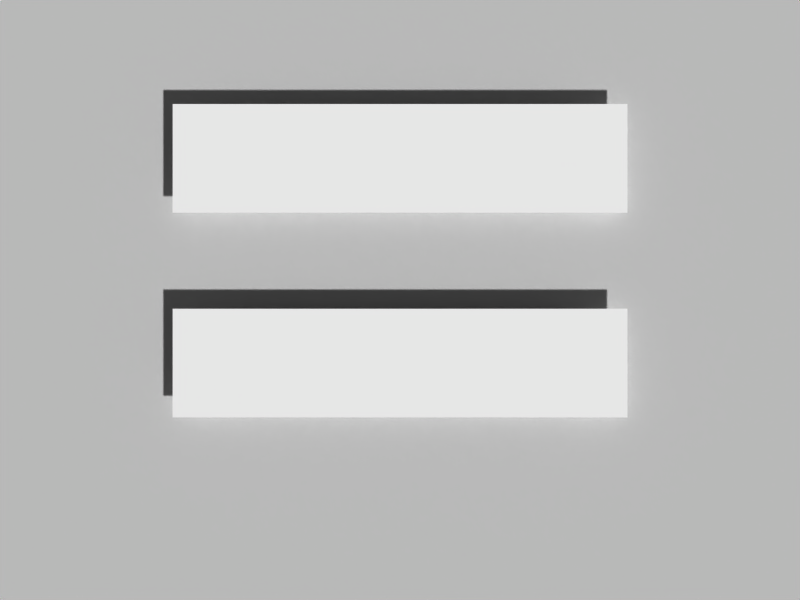 # Source: Main.blend  (saved by Blender 2.59.0; exported with 4.5.12 LTS)
import bpy
from mathutils import Matrix  # noqa: F401  (used for matrix-valued properties, if any)

bpy.ops.wm.read_factory_settings(use_empty=True)
scene = bpy.context.scene
scene.name = 'Main_Menu'

# ---- collections
col_collection_1 = bpy.data.collections.new('Collection 1'); scene.collection.children.link(col_collection_1)

# ---- materials (node trees are filled in below, after node groups)
mat_material = bpy.data.materials.new('Material')
mat_material.alpha_threshold = 0.0
mat_material.roughness = 0.5
mat_material.line_color = (0.0, 0.0, 0.0, 1.0)
mat_material_001 = bpy.data.materials.new('Material.001')
mat_material_001.alpha_threshold = 0.0
mat_material_001.preview_render_type = 'FLAT'
mat_material_001.diffuse_color = (1.0, 0.9999, 0.9999, 1.0)
mat_material_001.roughness = 0.5
mat_material_001.line_color = (0.0, 0.0, 0.0, 1.0)

# ---- material node trees

# ---- cameras
cam_camera_002 = bpy.data.cameras.new('Camera.002')
cam_camera_002.passepartout_alpha = 0.2
cam_camera_002.clip_end = 100.0
cam_camera_002.lens = 35.0
cam_camera_002.show_passepartout = False
cam_camera_002.show_safe_areas = True
cam_camera_002.dof.focus_distance = 0.0
cam_camera_002.dof.aperture_fstop = 128.0

# ---- meshes
me_plane_001 = bpy.data.meshes.new('Plane.001')
me_plane_001.from_pydata([(1.0, 1.0, 0.0), (1.0, -1.0, 0.0), (-1.0, -1.0, 0.0), (-1.0, 1.0, 0.0)], [], [(0, 3, 2, 1)])
me_plane_001.materials.append(mat_material)
me_plane_001.use_remesh_preserve_volume = False
me_plane_001.use_remesh_preserve_attributes = False
me_plane_001.use_mirror_vertex_groups = False
me_plane_001.update()
me_plane_002 = bpy.data.meshes.new('Plane.002')
me_plane_002.from_pydata([(1.0, 1.0, 0.0), (1.0, -1.0, 0.0), (-1.0, -1.0, 0.0), (-1.0, 1.0, 0.0)], [], [(0, 3, 2, 1)])
_uv = me_plane_002.uv_layers.new(name='Start')
_uv.uv.foreach_set('vector', [1.0, 1.0, 2.98e-08, 1.0, 0.0, 0.0, 1.0, 1.192e-07])
me_plane_002.materials.append(mat_material_001)
me_plane_002.use_remesh_preserve_volume = False
me_plane_002.use_remesh_preserve_attributes = False
me_plane_002.use_mirror_vertex_groups = False
me_plane_002.update()
me_plane_003 = bpy.data.meshes.new('Plane.003')
me_plane_003.from_pydata([(1.0, 1.0, 0.0), (1.0, -1.0, 0.0), (-1.0, -1.0, 0.0), (-1.0, 1.0, 0.0)], [], [(0, 3, 2, 1)])
_uv = me_plane_003.uv_layers.new(name='Exit')
_uv.uv.foreach_set('vector', [1.0, 1.0, 1.192e-07, 1.0, 0.0, 0.0, 1.0, 1.192e-07])
me_plane_003.materials.append(mat_material_001)
me_plane_003.use_remesh_preserve_volume = False
me_plane_003.use_remesh_preserve_attributes = False
me_plane_003.use_mirror_vertex_groups = False
me_plane_003.update()

# ---- objects
ob_menu__cam = bpy.data.objects.new('menu _cam', cam_camera_002)
ob_plane_001 = bpy.data.objects.new('Plane.001', me_plane_001)
ob_plane_002 = bpy.data.objects.new('Plane.002', me_plane_002)
ob_plane_003 = bpy.data.objects.new('Plane.003', me_plane_003)

# ---- transforms, parenting, visibility, modifiers, constraints
ob_menu__cam.location = (0.0, 0.0, 1.222)
ob_menu__cam.lock_rotations_4d = False
ob_menu__cam.empty_display_type = 'ARROWS'
ob_menu__cam.lineart.crease_threshold = 0.0
ob_plane_001.location = (0.0, 0.0, 0.0)
ob_plane_001.lock_rotations_4d = False
ob_plane_001.empty_display_type = 'ARROWS'
ob_plane_001.lineart.crease_threshold = 0.0
ob_plane_002.location = (0.0, 0.217, 0.0308)
ob_plane_002.scale = (0.3484, 0.08337, 0.08337)
ob_plane_002.lock_rotations_4d = False
ob_plane_002.empty_display_type = 'ARROWS'
ob_plane_002.lineart.crease_threshold = 0.0
ob_plane_003.location = (0.0, -0.09653, 0.0308)
ob_plane_003.scale = (0.3484, 0.08337, 0.08337)
ob_plane_003.lock_rotations_4d = False
ob_plane_003.empty_display_type = 'ARROWS'
ob_plane_003.lineart.crease_threshold = 0.0

# ---- collection membership
col_collection_1.objects.link(ob_menu__cam)
col_collection_1.objects.link(ob_plane_001)
col_collection_1.objects.link(ob_plane_002)
col_collection_1.objects.link(ob_plane_003)

# ---- scene / render settings (as saved in the file)
scene.camera = ob_menu__cam
scene.frame_start = 1; scene.frame_end = 250; scene.frame_set(1)
scene.render.engine = 'BLENDER_EEVEE_NEXT'
scene.render.image_settings.file_format = 'JPEG'
scene.render.image_settings.color_mode = 'RGB'
scene.render.image_settings.compression = 90
scene.render.resolution_x = 800
scene.render.resolution_y = 600
scene.render.pixel_aspect_x = 100.0
scene.render.pixel_aspect_y = 100.0
scene.render.fps = 25
scene.render.dither_intensity = 0.0
scene.render.use_compositing = False
scene.render.use_sequencer = False
scene.render.bake_margin = 2
scene.render.bake_bias = 0.0
scene.render.use_stamp_time = False
scene.render.use_stamp_date = False
scene.render.use_stamp_frame = False
scene.render.use_stamp_camera = False
scene.render.use_stamp_scene = False
scene.render.use_stamp_filename = False
scene.render.use_stamp_render_time = False
scene.render.stamp_font_size = 0
scene.cycles.use_denoising = False
scene.cycles.samples = 10
scene.cycles.sampling_pattern = 'TABULATED_SOBOL'
scene.cycles.light_sampling_threshold = 0.0
scene.cycles.use_adaptive_sampling = False
scene.cycles.use_light_tree = False
scene.cycles.blur_glossy = 0.0
scene.cycles.volume_bounces = 1
scene.cycles.pixel_filter_type = 'GAUSSIAN'
scene.cycles.sample_clamp_indirect = 0.0
scene.view_settings.view_transform = 'Raw'
bpy.context.view_layer.update()

# ---- added for rendering (the .blend has no usable light): sun + grey world if the file has none
light_auto_sun = bpy.data.lights.new('AutoSun', 'SUN')
light_auto_sun.energy = 3.0
light_auto_sun.angle = 0.0523599
ob_auto_sun = bpy.data.objects.new('AutoSun', light_auto_sun)
scene.collection.objects.link(ob_auto_sun)
ob_auto_sun.rotation_euler = (0.872665, 0.174533, 0.523599)
if scene.world is None:
    world_auto = bpy.data.worlds.new('AutoWorld')
    world_auto.color = (0.3, 0.3, 0.3)
    scene.world = world_auto
bpy.context.view_layer.update()
